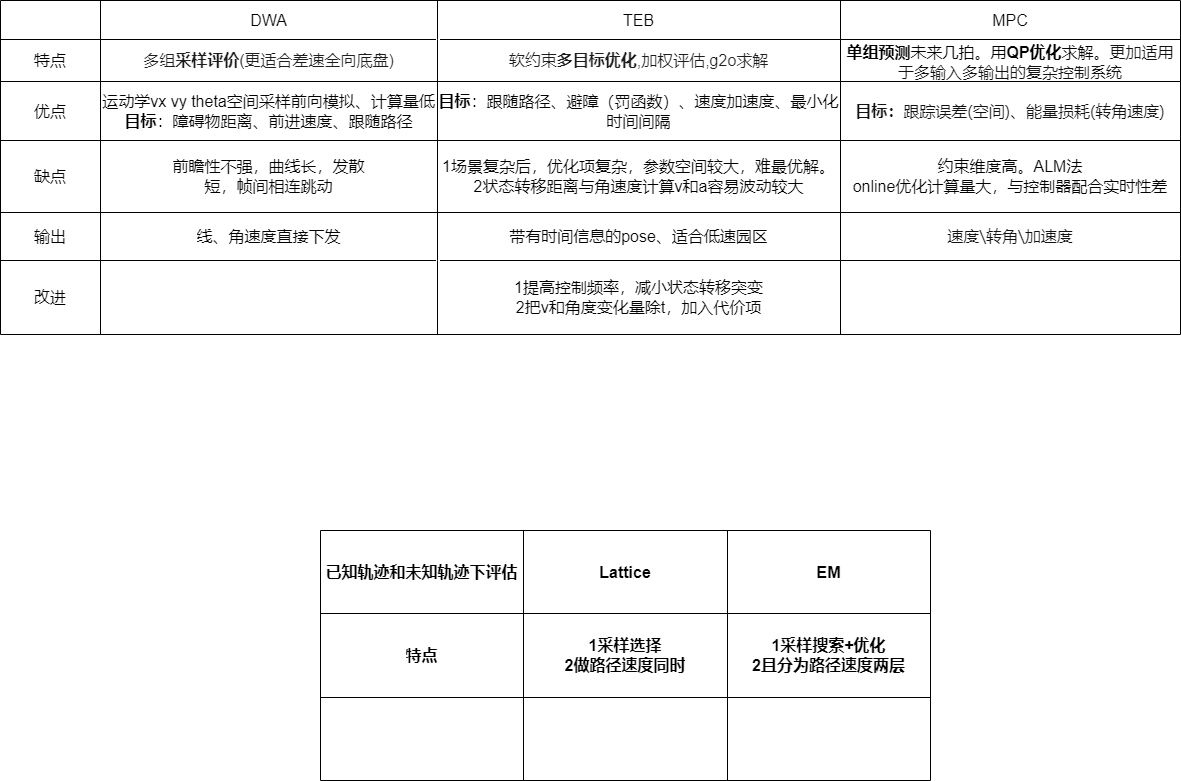

The diagram above was exported from draw.io. Its source (the exported page's mxGraphModel, read from the mxfile embedded in the PNG):
<mxGraphModel dx="1422" dy="762" grid="1" gridSize="10" guides="1" tooltips="1" connect="1" arrows="1" fold="1" page="1" pageScale="1" pageWidth="827" pageHeight="1169" math="0" shadow="0">
  <root>
    <mxCell id="WIyWlLk6GJQsqaUBKTNV-0" />
    <mxCell id="WIyWlLk6GJQsqaUBKTNV-1" parent="WIyWlLk6GJQsqaUBKTNV-0" />
    <mxCell id="C_wiZuGXzEl-HwQno5bj-0" value="" style="shape=table;startSize=0;container=1;collapsible=0;childLayout=tableLayout;fontSize=16;fontStyle=0" vertex="1" parent="WIyWlLk6GJQsqaUBKTNV-1">
      <mxGeometry x="240" y="40" width="1180" height="334" as="geometry" />
    </mxCell>
    <mxCell id="C_wiZuGXzEl-HwQno5bj-1" value="" style="shape=tableRow;horizontal=0;startSize=0;swimlaneHead=0;swimlaneBody=0;top=0;left=0;bottom=0;right=0;collapsible=0;dropTarget=0;fillColor=none;points=[[0,0.5],[1,0.5]];portConstraint=eastwest;fontSize=16;fontStyle=0" vertex="1" parent="C_wiZuGXzEl-HwQno5bj-0">
      <mxGeometry width="1180" height="39" as="geometry" />
    </mxCell>
    <mxCell id="C_wiZuGXzEl-HwQno5bj-2" value="" style="shape=partialRectangle;html=1;whiteSpace=wrap;connectable=0;overflow=hidden;fillColor=none;top=0;left=0;bottom=0;right=0;pointerEvents=1;fontSize=16;fontStyle=0" vertex="1" parent="C_wiZuGXzEl-HwQno5bj-1">
      <mxGeometry width="100" height="39" as="geometry">
        <mxRectangle width="100" height="39" as="alternateBounds" />
      </mxGeometry>
    </mxCell>
    <mxCell id="C_wiZuGXzEl-HwQno5bj-3" value="DWA" style="shape=partialRectangle;html=1;whiteSpace=wrap;connectable=0;overflow=hidden;fillColor=none;top=0;left=0;bottom=0;right=0;pointerEvents=1;fontSize=16;fontStyle=0" vertex="1" parent="C_wiZuGXzEl-HwQno5bj-1">
      <mxGeometry x="100" width="337" height="39" as="geometry">
        <mxRectangle width="337" height="39" as="alternateBounds" />
      </mxGeometry>
    </mxCell>
    <mxCell id="C_wiZuGXzEl-HwQno5bj-4" value="TEB" style="shape=partialRectangle;html=1;whiteSpace=wrap;connectable=0;overflow=hidden;fillColor=none;top=0;left=0;bottom=0;right=0;pointerEvents=1;fontSize=16;fontStyle=0" vertex="1" parent="C_wiZuGXzEl-HwQno5bj-1">
      <mxGeometry x="437" width="403" height="39" as="geometry">
        <mxRectangle width="403" height="39" as="alternateBounds" />
      </mxGeometry>
    </mxCell>
    <mxCell id="C_wiZuGXzEl-HwQno5bj-53" value="MPC" style="shape=partialRectangle;html=1;whiteSpace=wrap;connectable=0;overflow=hidden;fillColor=none;top=0;left=0;bottom=0;right=0;pointerEvents=1;fontSize=16;fontStyle=0" vertex="1" parent="C_wiZuGXzEl-HwQno5bj-1">
      <mxGeometry x="840" width="340" height="39" as="geometry">
        <mxRectangle width="340" height="39" as="alternateBounds" />
      </mxGeometry>
    </mxCell>
    <mxCell id="C_wiZuGXzEl-HwQno5bj-5" value="" style="shape=tableRow;horizontal=0;startSize=0;swimlaneHead=0;swimlaneBody=0;top=0;left=0;bottom=0;right=0;collapsible=0;dropTarget=0;fillColor=none;points=[[0,0.5],[1,0.5]];portConstraint=eastwest;fontSize=16;fontStyle=0" vertex="1" parent="C_wiZuGXzEl-HwQno5bj-0">
      <mxGeometry y="39" width="1180" height="42" as="geometry" />
    </mxCell>
    <mxCell id="C_wiZuGXzEl-HwQno5bj-6" value="特点" style="shape=partialRectangle;html=1;whiteSpace=wrap;connectable=0;overflow=hidden;fillColor=none;top=0;left=0;bottom=0;right=0;pointerEvents=1;fontSize=16;fontStyle=0" vertex="1" parent="C_wiZuGXzEl-HwQno5bj-5">
      <mxGeometry width="100" height="42" as="geometry">
        <mxRectangle width="100" height="42" as="alternateBounds" />
      </mxGeometry>
    </mxCell>
    <mxCell id="C_wiZuGXzEl-HwQno5bj-7" value="&lt;span style=&quot;color: rgb(29, 29, 31); font-family: SourceSansPro, -apple-system, &amp;quot;PingFang SC&amp;quot;, &amp;quot;Apple Color Emoji&amp;quot;, BlinkMacSystemFont, Helvetica, Arial, &amp;quot;Segoe UI Emoji&amp;quot;, &amp;quot;Segoe UI Symbol&amp;quot;, &amp;quot;Microsoft YaHei&amp;quot;, 微软雅黑, 黑体, Heiti, sans-serif, SimSun, 宋体, serif; font-size: 16px; text-align: start; background-color: rgb(255, 255, 255);&quot;&gt;多组&lt;b&gt;采样评价&lt;/b&gt;(更适合差速全向底盘)&lt;/span&gt;" style="shape=partialRectangle;html=1;whiteSpace=wrap;connectable=0;overflow=hidden;fillColor=none;top=0;left=0;bottom=0;right=0;pointerEvents=1;fontSize=16;fontStyle=0" vertex="1" parent="C_wiZuGXzEl-HwQno5bj-5">
      <mxGeometry x="100" width="337" height="42" as="geometry">
        <mxRectangle width="337" height="42" as="alternateBounds" />
      </mxGeometry>
    </mxCell>
    <mxCell id="C_wiZuGXzEl-HwQno5bj-8" value="&lt;span style=&quot;color: rgb(29, 29, 31); font-family: SourceSansPro, -apple-system, &amp;quot;PingFang SC&amp;quot;, &amp;quot;Apple Color Emoji&amp;quot;, BlinkMacSystemFont, Helvetica, Arial, &amp;quot;Segoe UI Emoji&amp;quot;, &amp;quot;Segoe UI Symbol&amp;quot;, &amp;quot;Microsoft YaHei&amp;quot;, 微软雅黑, 黑体, Heiti, sans-serif, SimSun, 宋体, serif; font-size: 16px; text-align: start; background-color: rgb(255, 255, 255);&quot;&gt;软约束&lt;b&gt;多目标优化&lt;/b&gt;,加权评估,g2o求解&lt;/span&gt;" style="shape=partialRectangle;html=1;whiteSpace=wrap;connectable=0;overflow=hidden;fillColor=none;top=0;left=0;bottom=0;right=0;pointerEvents=1;fontSize=16;fontStyle=0" vertex="1" parent="C_wiZuGXzEl-HwQno5bj-5">
      <mxGeometry x="437" width="403" height="42" as="geometry">
        <mxRectangle width="403" height="42" as="alternateBounds" />
      </mxGeometry>
    </mxCell>
    <mxCell id="C_wiZuGXzEl-HwQno5bj-54" value="&lt;b&gt;单组预测&lt;/b&gt;未来几拍。用&lt;b&gt;QP优化&lt;/b&gt;求解。&lt;span style=&quot;color: rgb(18, 18, 18); font-family: -apple-system, BlinkMacSystemFont, &amp;quot;Helvetica Neue&amp;quot;, &amp;quot;PingFang SC&amp;quot;, &amp;quot;Microsoft YaHei&amp;quot;, &amp;quot;Source Han Sans SC&amp;quot;, &amp;quot;Noto Sans CJK SC&amp;quot;, &amp;quot;WenQuanYi Micro Hei&amp;quot;, sans-serif; font-size: medium; text-align: start; background-color: rgb(255, 255, 255);&quot;&gt;更加适用于多输入多输出的复杂控制系统&lt;/span&gt;" style="shape=partialRectangle;html=1;whiteSpace=wrap;connectable=0;overflow=hidden;fillColor=none;top=0;left=0;bottom=0;right=0;pointerEvents=1;fontSize=16;fontStyle=0" vertex="1" parent="C_wiZuGXzEl-HwQno5bj-5">
      <mxGeometry x="840" width="340" height="42" as="geometry">
        <mxRectangle width="340" height="42" as="alternateBounds" />
      </mxGeometry>
    </mxCell>
    <mxCell id="C_wiZuGXzEl-HwQno5bj-9" value="" style="shape=tableRow;horizontal=0;startSize=0;swimlaneHead=0;swimlaneBody=0;top=0;left=0;bottom=0;right=0;collapsible=0;dropTarget=0;fillColor=none;points=[[0,0.5],[1,0.5]];portConstraint=eastwest;fontSize=16;fontStyle=0" vertex="1" parent="C_wiZuGXzEl-HwQno5bj-0">
      <mxGeometry y="81" width="1180" height="59" as="geometry" />
    </mxCell>
    <mxCell id="C_wiZuGXzEl-HwQno5bj-10" value="优点" style="shape=partialRectangle;html=1;whiteSpace=wrap;connectable=0;overflow=hidden;fillColor=none;top=0;left=0;bottom=0;right=0;pointerEvents=1;fontSize=16;fontStyle=0" vertex="1" parent="C_wiZuGXzEl-HwQno5bj-9">
      <mxGeometry width="100" height="59" as="geometry">
        <mxRectangle width="100" height="59" as="alternateBounds" />
      </mxGeometry>
    </mxCell>
    <mxCell id="C_wiZuGXzEl-HwQno5bj-11" value="运动学vx vy theta空间采样前向模拟、计算量低&lt;br&gt;&lt;b&gt;目标&lt;/b&gt;：障碍物距离、前进速度、跟随路径" style="shape=partialRectangle;html=1;whiteSpace=wrap;connectable=0;overflow=hidden;fillColor=none;top=0;left=0;bottom=0;right=0;pointerEvents=1;fontSize=16;fontStyle=0" vertex="1" parent="C_wiZuGXzEl-HwQno5bj-9">
      <mxGeometry x="100" width="337" height="59" as="geometry">
        <mxRectangle width="337" height="59" as="alternateBounds" />
      </mxGeometry>
    </mxCell>
    <mxCell id="C_wiZuGXzEl-HwQno5bj-12" value="&lt;b&gt;目标&lt;/b&gt;：跟随路径、避障（罚函数）、速度加速度、最小化时间间隔" style="shape=partialRectangle;html=1;whiteSpace=wrap;connectable=0;overflow=hidden;fillColor=none;top=0;left=0;bottom=0;right=0;pointerEvents=1;fontSize=16;fontStyle=0" vertex="1" parent="C_wiZuGXzEl-HwQno5bj-9">
      <mxGeometry x="437" width="403" height="59" as="geometry">
        <mxRectangle width="403" height="59" as="alternateBounds" />
      </mxGeometry>
    </mxCell>
    <mxCell id="C_wiZuGXzEl-HwQno5bj-55" value="&lt;font size=&quot;3&quot; face=&quot;-apple-system, BlinkMacSystemFont, Helvetica Neue, PingFang SC, Microsoft YaHei, Source Han Sans SC, Noto Sans CJK SC, WenQuanYi Micro Hei, sans-serif&quot; color=&quot;#121212&quot;&gt;&lt;span style=&quot;background-color: rgb(255, 255, 255);&quot;&gt;&lt;b&gt;目标：&lt;/b&gt;跟踪误差(空间)、能量损耗(转角速度)&lt;/span&gt;&lt;/font&gt;" style="shape=partialRectangle;html=1;whiteSpace=wrap;connectable=0;overflow=hidden;fillColor=none;top=0;left=0;bottom=0;right=0;pointerEvents=1;fontSize=16;fontStyle=0" vertex="1" parent="C_wiZuGXzEl-HwQno5bj-9">
      <mxGeometry x="840" width="340" height="59" as="geometry">
        <mxRectangle width="340" height="59" as="alternateBounds" />
      </mxGeometry>
    </mxCell>
    <mxCell id="C_wiZuGXzEl-HwQno5bj-28" style="shape=tableRow;horizontal=0;startSize=0;swimlaneHead=0;swimlaneBody=0;top=0;left=0;bottom=0;right=0;collapsible=0;dropTarget=0;fillColor=none;points=[[0,0.5],[1,0.5]];portConstraint=eastwest;fontSize=16;fontStyle=0" vertex="1" parent="C_wiZuGXzEl-HwQno5bj-0">
      <mxGeometry y="140" width="1180" height="72" as="geometry" />
    </mxCell>
    <mxCell id="C_wiZuGXzEl-HwQno5bj-29" value="缺点" style="shape=partialRectangle;html=1;whiteSpace=wrap;connectable=0;overflow=hidden;fillColor=none;top=0;left=0;bottom=0;right=0;pointerEvents=1;fontSize=16;fontStyle=0" vertex="1" parent="C_wiZuGXzEl-HwQno5bj-28">
      <mxGeometry width="100" height="72" as="geometry">
        <mxRectangle width="100" height="72" as="alternateBounds" />
      </mxGeometry>
    </mxCell>
    <mxCell id="C_wiZuGXzEl-HwQno5bj-30" value="前瞻性不强，曲线长，发散&lt;br style=&quot;font-size: 16px;&quot;&gt;短，帧间相连跳动" style="shape=partialRectangle;html=1;whiteSpace=wrap;connectable=0;overflow=hidden;fillColor=none;top=0;left=0;bottom=0;right=0;pointerEvents=1;fontSize=16;fontStyle=0" vertex="1" parent="C_wiZuGXzEl-HwQno5bj-28">
      <mxGeometry x="100" width="337" height="72" as="geometry">
        <mxRectangle width="337" height="72" as="alternateBounds" />
      </mxGeometry>
    </mxCell>
    <mxCell id="C_wiZuGXzEl-HwQno5bj-31" value="1场景复杂后，优化项复杂，参数空间较大，难最优解。&lt;br&gt;2状态转移距离与角速度计算v和a容易波动较大" style="shape=partialRectangle;html=1;whiteSpace=wrap;connectable=0;overflow=hidden;fillColor=none;top=0;left=0;bottom=0;right=0;pointerEvents=1;fontSize=16;fontStyle=0" vertex="1" parent="C_wiZuGXzEl-HwQno5bj-28">
      <mxGeometry x="437" width="403" height="72" as="geometry">
        <mxRectangle width="403" height="72" as="alternateBounds" />
      </mxGeometry>
    </mxCell>
    <mxCell id="C_wiZuGXzEl-HwQno5bj-56" value="约束维度高。ALM法&lt;br&gt;online优化计算量大，与控制器配合实时性差" style="shape=partialRectangle;html=1;whiteSpace=wrap;connectable=0;overflow=hidden;fillColor=none;top=0;left=0;bottom=0;right=0;pointerEvents=1;fontSize=16;fontStyle=0" vertex="1" parent="C_wiZuGXzEl-HwQno5bj-28">
      <mxGeometry x="840" width="340" height="72" as="geometry">
        <mxRectangle width="340" height="72" as="alternateBounds" />
      </mxGeometry>
    </mxCell>
    <mxCell id="C_wiZuGXzEl-HwQno5bj-45" style="shape=tableRow;horizontal=0;startSize=0;swimlaneHead=0;swimlaneBody=0;top=0;left=0;bottom=0;right=0;collapsible=0;dropTarget=0;fillColor=none;points=[[0,0.5],[1,0.5]];portConstraint=eastwest;fontSize=16;fontStyle=0" vertex="1" parent="C_wiZuGXzEl-HwQno5bj-0">
      <mxGeometry y="212" width="1180" height="48" as="geometry" />
    </mxCell>
    <mxCell id="C_wiZuGXzEl-HwQno5bj-46" value="输出" style="shape=partialRectangle;html=1;whiteSpace=wrap;connectable=0;overflow=hidden;fillColor=none;top=0;left=0;bottom=0;right=0;pointerEvents=1;fontSize=16;fontStyle=0" vertex="1" parent="C_wiZuGXzEl-HwQno5bj-45">
      <mxGeometry width="100" height="48" as="geometry">
        <mxRectangle width="100" height="48" as="alternateBounds" />
      </mxGeometry>
    </mxCell>
    <mxCell id="C_wiZuGXzEl-HwQno5bj-47" value="线、角速度直接下发" style="shape=partialRectangle;html=1;whiteSpace=wrap;connectable=0;overflow=hidden;fillColor=none;top=0;left=0;bottom=0;right=0;pointerEvents=1;fontSize=16;fontStyle=0" vertex="1" parent="C_wiZuGXzEl-HwQno5bj-45">
      <mxGeometry x="100" width="337" height="48" as="geometry">
        <mxRectangle width="337" height="48" as="alternateBounds" />
      </mxGeometry>
    </mxCell>
    <mxCell id="C_wiZuGXzEl-HwQno5bj-48" value="带有时间信息的pose、适合低速园区" style="shape=partialRectangle;html=1;whiteSpace=wrap;connectable=0;overflow=hidden;fillColor=none;top=0;left=0;bottom=0;right=0;pointerEvents=1;fontSize=16;fontStyle=0" vertex="1" parent="C_wiZuGXzEl-HwQno5bj-45">
      <mxGeometry x="437" width="403" height="48" as="geometry">
        <mxRectangle width="403" height="48" as="alternateBounds" />
      </mxGeometry>
    </mxCell>
    <mxCell id="C_wiZuGXzEl-HwQno5bj-57" value="&lt;span style=&quot;color: rgb(18, 18, 18); font-family: -apple-system, BlinkMacSystemFont, &amp;quot;Helvetica Neue&amp;quot;, &amp;quot;PingFang SC&amp;quot;, &amp;quot;Microsoft YaHei&amp;quot;, &amp;quot;Source Han Sans SC&amp;quot;, &amp;quot;Noto Sans CJK SC&amp;quot;, &amp;quot;WenQuanYi Micro Hei&amp;quot;, sans-serif; font-size: medium; text-align: start; background-color: rgb(255, 255, 255);&quot;&gt;速度\转角\加速度&lt;/span&gt;" style="shape=partialRectangle;html=1;whiteSpace=wrap;connectable=0;overflow=hidden;fillColor=none;top=0;left=0;bottom=0;right=0;pointerEvents=1;fontSize=16;fontStyle=0" vertex="1" parent="C_wiZuGXzEl-HwQno5bj-45">
      <mxGeometry x="840" width="340" height="48" as="geometry">
        <mxRectangle width="340" height="48" as="alternateBounds" />
      </mxGeometry>
    </mxCell>
    <mxCell id="C_wiZuGXzEl-HwQno5bj-49" style="shape=tableRow;horizontal=0;startSize=0;swimlaneHead=0;swimlaneBody=0;top=0;left=0;bottom=0;right=0;collapsible=0;dropTarget=0;fillColor=none;points=[[0,0.5],[1,0.5]];portConstraint=eastwest;fontSize=16;fontStyle=0" vertex="1" parent="C_wiZuGXzEl-HwQno5bj-0">
      <mxGeometry y="260" width="1180" height="74" as="geometry" />
    </mxCell>
    <mxCell id="C_wiZuGXzEl-HwQno5bj-50" value="改进" style="shape=partialRectangle;html=1;whiteSpace=wrap;connectable=0;overflow=hidden;fillColor=none;top=0;left=0;bottom=0;right=0;pointerEvents=1;fontSize=16;fontStyle=0" vertex="1" parent="C_wiZuGXzEl-HwQno5bj-49">
      <mxGeometry width="100" height="74" as="geometry">
        <mxRectangle width="100" height="74" as="alternateBounds" />
      </mxGeometry>
    </mxCell>
    <mxCell id="C_wiZuGXzEl-HwQno5bj-51" style="shape=partialRectangle;html=1;whiteSpace=wrap;connectable=0;overflow=hidden;fillColor=none;top=0;left=0;bottom=0;right=0;pointerEvents=1;fontSize=16;fontStyle=0" vertex="1" parent="C_wiZuGXzEl-HwQno5bj-49">
      <mxGeometry x="100" width="337" height="74" as="geometry">
        <mxRectangle width="337" height="74" as="alternateBounds" />
      </mxGeometry>
    </mxCell>
    <mxCell id="C_wiZuGXzEl-HwQno5bj-52" value="1提高控制频率，减小状态转移突变&lt;br&gt;2把v和角度变化量除t，加入代价项" style="shape=partialRectangle;html=1;whiteSpace=wrap;connectable=0;overflow=hidden;fillColor=none;top=0;left=0;bottom=0;right=0;pointerEvents=1;fontSize=16;fontStyle=0" vertex="1" parent="C_wiZuGXzEl-HwQno5bj-49">
      <mxGeometry x="437" width="403" height="74" as="geometry">
        <mxRectangle width="403" height="74" as="alternateBounds" />
      </mxGeometry>
    </mxCell>
    <mxCell id="C_wiZuGXzEl-HwQno5bj-58" style="shape=partialRectangle;html=1;whiteSpace=wrap;connectable=0;overflow=hidden;fillColor=none;top=0;left=0;bottom=0;right=0;pointerEvents=1;fontSize=16;fontStyle=0" vertex="1" parent="C_wiZuGXzEl-HwQno5bj-49">
      <mxGeometry x="840" width="340" height="74" as="geometry">
        <mxRectangle width="340" height="74" as="alternateBounds" />
      </mxGeometry>
    </mxCell>
    <mxCell id="C_wiZuGXzEl-HwQno5bj-32" value="" style="shape=table;startSize=0;container=1;collapsible=0;childLayout=tableLayout;fontSize=16;fontStyle=1" vertex="1" parent="WIyWlLk6GJQsqaUBKTNV-1">
      <mxGeometry x="560" y="570" width="610" height="250" as="geometry" />
    </mxCell>
    <mxCell id="C_wiZuGXzEl-HwQno5bj-33" value="" style="shape=tableRow;horizontal=0;startSize=0;swimlaneHead=0;swimlaneBody=0;top=0;left=0;bottom=0;right=0;collapsible=0;dropTarget=0;fillColor=none;points=[[0,0.5],[1,0.5]];portConstraint=eastwest;fontSize=16;fontStyle=1" vertex="1" parent="C_wiZuGXzEl-HwQno5bj-32">
      <mxGeometry width="610" height="83" as="geometry" />
    </mxCell>
    <mxCell id="C_wiZuGXzEl-HwQno5bj-34" value="已知轨迹和未知轨迹下评估" style="shape=partialRectangle;html=1;whiteSpace=wrap;connectable=0;overflow=hidden;fillColor=none;top=0;left=0;bottom=0;right=0;pointerEvents=1;fontSize=16;fontStyle=1" vertex="1" parent="C_wiZuGXzEl-HwQno5bj-33">
      <mxGeometry width="203" height="83" as="geometry">
        <mxRectangle width="203" height="83" as="alternateBounds" />
      </mxGeometry>
    </mxCell>
    <mxCell id="C_wiZuGXzEl-HwQno5bj-35" value="Lattice" style="shape=partialRectangle;html=1;whiteSpace=wrap;connectable=0;overflow=hidden;fillColor=none;top=0;left=0;bottom=0;right=0;pointerEvents=1;fontSize=16;fontStyle=1" vertex="1" parent="C_wiZuGXzEl-HwQno5bj-33">
      <mxGeometry x="203" width="204" height="83" as="geometry">
        <mxRectangle width="204" height="83" as="alternateBounds" />
      </mxGeometry>
    </mxCell>
    <mxCell id="C_wiZuGXzEl-HwQno5bj-36" value="EM" style="shape=partialRectangle;html=1;whiteSpace=wrap;connectable=0;overflow=hidden;fillColor=none;top=0;left=0;bottom=0;right=0;pointerEvents=1;fontSize=16;fontStyle=1" vertex="1" parent="C_wiZuGXzEl-HwQno5bj-33">
      <mxGeometry x="407" width="203" height="83" as="geometry">
        <mxRectangle width="203" height="83" as="alternateBounds" />
      </mxGeometry>
    </mxCell>
    <mxCell id="C_wiZuGXzEl-HwQno5bj-37" value="" style="shape=tableRow;horizontal=0;startSize=0;swimlaneHead=0;swimlaneBody=0;top=0;left=0;bottom=0;right=0;collapsible=0;dropTarget=0;fillColor=none;points=[[0,0.5],[1,0.5]];portConstraint=eastwest;fontSize=16;fontStyle=1" vertex="1" parent="C_wiZuGXzEl-HwQno5bj-32">
      <mxGeometry y="83" width="610" height="84" as="geometry" />
    </mxCell>
    <mxCell id="C_wiZuGXzEl-HwQno5bj-38" value="特点" style="shape=partialRectangle;html=1;whiteSpace=wrap;connectable=0;overflow=hidden;fillColor=none;top=0;left=0;bottom=0;right=0;pointerEvents=1;fontSize=16;fontStyle=1" vertex="1" parent="C_wiZuGXzEl-HwQno5bj-37">
      <mxGeometry width="203" height="84" as="geometry">
        <mxRectangle width="203" height="84" as="alternateBounds" />
      </mxGeometry>
    </mxCell>
    <mxCell id="C_wiZuGXzEl-HwQno5bj-39" value="1采样选择&lt;br&gt;2做路径速度同时" style="shape=partialRectangle;html=1;whiteSpace=wrap;connectable=0;overflow=hidden;fillColor=none;top=0;left=0;bottom=0;right=0;pointerEvents=1;fontSize=16;fontStyle=1" vertex="1" parent="C_wiZuGXzEl-HwQno5bj-37">
      <mxGeometry x="203" width="204" height="84" as="geometry">
        <mxRectangle width="204" height="84" as="alternateBounds" />
      </mxGeometry>
    </mxCell>
    <mxCell id="C_wiZuGXzEl-HwQno5bj-40" value="1采样搜索+优化&lt;br style=&quot;font-size: 16px;&quot;&gt;2且分为路径速度两层" style="shape=partialRectangle;html=1;whiteSpace=wrap;connectable=0;overflow=hidden;fillColor=none;top=0;left=0;bottom=0;right=0;pointerEvents=1;fontSize=16;fontStyle=1" vertex="1" parent="C_wiZuGXzEl-HwQno5bj-37">
      <mxGeometry x="407" width="203" height="84" as="geometry">
        <mxRectangle width="203" height="84" as="alternateBounds" />
      </mxGeometry>
    </mxCell>
    <mxCell id="C_wiZuGXzEl-HwQno5bj-41" value="" style="shape=tableRow;horizontal=0;startSize=0;swimlaneHead=0;swimlaneBody=0;top=0;left=0;bottom=0;right=0;collapsible=0;dropTarget=0;fillColor=none;points=[[0,0.5],[1,0.5]];portConstraint=eastwest;fontSize=16;fontStyle=1" vertex="1" parent="C_wiZuGXzEl-HwQno5bj-32">
      <mxGeometry y="167" width="610" height="83" as="geometry" />
    </mxCell>
    <mxCell id="C_wiZuGXzEl-HwQno5bj-42" value="" style="shape=partialRectangle;html=1;whiteSpace=wrap;connectable=0;overflow=hidden;fillColor=none;top=0;left=0;bottom=0;right=0;pointerEvents=1;fontSize=16;fontStyle=1" vertex="1" parent="C_wiZuGXzEl-HwQno5bj-41">
      <mxGeometry width="203" height="83" as="geometry">
        <mxRectangle width="203" height="83" as="alternateBounds" />
      </mxGeometry>
    </mxCell>
    <mxCell id="C_wiZuGXzEl-HwQno5bj-43" value="" style="shape=partialRectangle;html=1;whiteSpace=wrap;connectable=0;overflow=hidden;fillColor=none;top=0;left=0;bottom=0;right=0;pointerEvents=1;fontSize=16;fontStyle=1" vertex="1" parent="C_wiZuGXzEl-HwQno5bj-41">
      <mxGeometry x="203" width="204" height="83" as="geometry">
        <mxRectangle width="204" height="83" as="alternateBounds" />
      </mxGeometry>
    </mxCell>
    <mxCell id="C_wiZuGXzEl-HwQno5bj-44" value="" style="shape=partialRectangle;html=1;whiteSpace=wrap;connectable=0;overflow=hidden;fillColor=none;top=0;left=0;bottom=0;right=0;pointerEvents=1;fontSize=16;fontStyle=1" vertex="1" parent="C_wiZuGXzEl-HwQno5bj-41">
      <mxGeometry x="407" width="203" height="83" as="geometry">
        <mxRectangle width="203" height="83" as="alternateBounds" />
      </mxGeometry>
    </mxCell>
  </root>
</mxGraphModel>